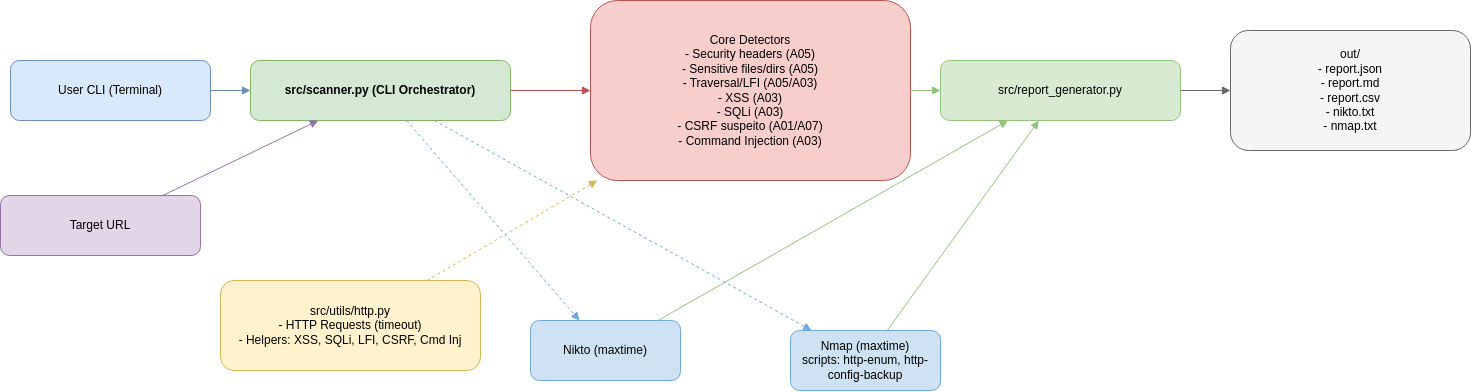

The diagram above was exported from draw.io. Its source (the exported page's mxGraphModel, read from the mxfile embedded in the PNG):
<mxGraphModel dx="1522" dy="748" grid="1" gridSize="10" guides="1" tooltips="1" connect="1" arrows="1" fold="1" page="1" pageScale="1" pageWidth="1920" pageHeight="1080" math="0" shadow="0">
  <root>
    <mxCell id="0" />
    <mxCell id="1" parent="0" />
    <mxCell id="user_cli" value="User CLI (Terminal)" style="rounded=1;whiteSpace=wrap;html=1;fillColor=#dae8fc;strokeColor=#6c8ebf;" parent="1" vertex="1">
      <mxGeometry x="40" y="80" width="200" height="60" as="geometry" />
    </mxCell>
    <mxCell id="target_url" value="Target URL" style="rounded=1;whiteSpace=wrap;html=1;fillColor=#e1d5e7;strokeColor=#9673a6;" parent="1" vertex="1">
      <mxGeometry x="30" y="215" width="200" height="60" as="geometry" />
    </mxCell>
    <mxCell id="scanner" value="src/scanner.py (CLI Orchestrator)" style="rounded=1;whiteSpace=wrap;html=1;fillColor=#d5e8d4;strokeColor=#82b366;fontStyle=1" parent="1" vertex="1">
      <mxGeometry x="280" y="80" width="260" height="60" as="geometry" />
    </mxCell>
    <mxCell id="utils_http" value="src/utils/http.py&#10;- HTTP Requests (timeout)&#10;- Helpers: XSS, SQLi, LFI, CSRF, Cmd Inj" style="rounded=1;whiteSpace=wrap;html=1;fillColor=#fff2cc;strokeColor=#d6b656;" parent="1" vertex="1">
      <mxGeometry x="250" y="300" width="260" height="90" as="geometry" />
    </mxCell>
    <mxCell id="core_detectors" value="Core Detectors&#10;- Security headers (A05)&#10;- Sensitive files/dirs (A05)&#10;- Traversal/LFI (A05/A03)&#10;- XSS (A03)&#10;- SQLi (A03)&#10;- CSRF suspeito (A01/A07)&#10;- Command Injection (A03)" style="rounded=1;whiteSpace=wrap;html=1;fillColor=#f8cecc;strokeColor=#b85450;" parent="1" vertex="1">
      <mxGeometry x="620" y="20" width="320" height="180" as="geometry" />
    </mxCell>
    <mxCell id="nikto" value="Nikto (maxtime)" style="rounded=1;whiteSpace=wrap;html=1;fillColor=#cfe2f3;strokeColor=#6fa8dc;" parent="1" vertex="1">
      <mxGeometry x="560" y="340" width="150" height="60" as="geometry" />
    </mxCell>
    <mxCell id="nmap" value="Nmap (maxtime)&#10;scripts: http-enum, http-config-backup" style="rounded=1;whiteSpace=wrap;html=1;fillColor=#cfe2f3;strokeColor=#6fa8dc;" parent="1" vertex="1">
      <mxGeometry x="820" y="350" width="150" height="60" as="geometry" />
    </mxCell>
    <mxCell id="report_gen" value="src/report_generator.py" style="rounded=1;whiteSpace=wrap;html=1;fillColor=#d9ead3;strokeColor=#93c47d;" parent="1" vertex="1">
      <mxGeometry x="970" y="80" width="240" height="60" as="geometry" />
    </mxCell>
    <mxCell id="outputs" value="out/&#10;- report.json&#10;- report.md&#10;- report.csv&#10;- nikto.txt&#10;- nmap.txt" style="rounded=1;whiteSpace=wrap;html=1;fillColor=#f5f5f5;strokeColor=#666666;" parent="1" vertex="1">
      <mxGeometry x="1260" y="50" width="240" height="120" as="geometry" />
    </mxCell>
    <mxCell id="e1" style="endArrow=block;strokeColor=#6c8ebf;" parent="1" source="user_cli" target="scanner" edge="1">
      <mxGeometry relative="1" as="geometry" />
    </mxCell>
    <mxCell id="e2" style="endArrow=block;strokeColor=#9673a6;" parent="1" source="target_url" target="scanner" edge="1">
      <mxGeometry relative="1" as="geometry" />
    </mxCell>
    <mxCell id="e3" style="endArrow=block;strokeColor=#b85450;" parent="1" source="scanner" target="core_detectors" edge="1">
      <mxGeometry relative="1" as="geometry" />
    </mxCell>
    <mxCell id="e4" style="endArrow=block;dashed=1;strokeColor=#6fa8dc;" parent="1" source="scanner" target="nikto" edge="1">
      <mxGeometry relative="1" as="geometry" />
    </mxCell>
    <mxCell id="e5" style="endArrow=block;dashed=1;strokeColor=#6fa8dc;" parent="1" source="scanner" target="nmap" edge="1">
      <mxGeometry relative="1" as="geometry" />
    </mxCell>
    <mxCell id="e6" style="endArrow=block;strokeColor=#93c47d;" parent="1" source="core_detectors" target="report_gen" edge="1">
      <mxGeometry relative="1" as="geometry" />
    </mxCell>
    <mxCell id="e7" style="endArrow=block;strokeColor=#93c47d;" parent="1" source="nikto" target="report_gen" edge="1">
      <mxGeometry relative="1" as="geometry" />
    </mxCell>
    <mxCell id="e8" style="endArrow=block;strokeColor=#93c47d;" parent="1" source="nmap" target="report_gen" edge="1">
      <mxGeometry relative="1" as="geometry" />
    </mxCell>
    <mxCell id="e9" style="endArrow=block;strokeColor=#666666;" parent="1" source="report_gen" target="outputs" edge="1">
      <mxGeometry relative="1" as="geometry" />
    </mxCell>
    <mxCell id="e10" style="endArrow=block;dashed=1;strokeColor=#d6b656;" parent="1" source="utils_http" target="core_detectors" edge="1">
      <mxGeometry relative="1" as="geometry" />
    </mxCell>
  </root>
</mxGraphModel>